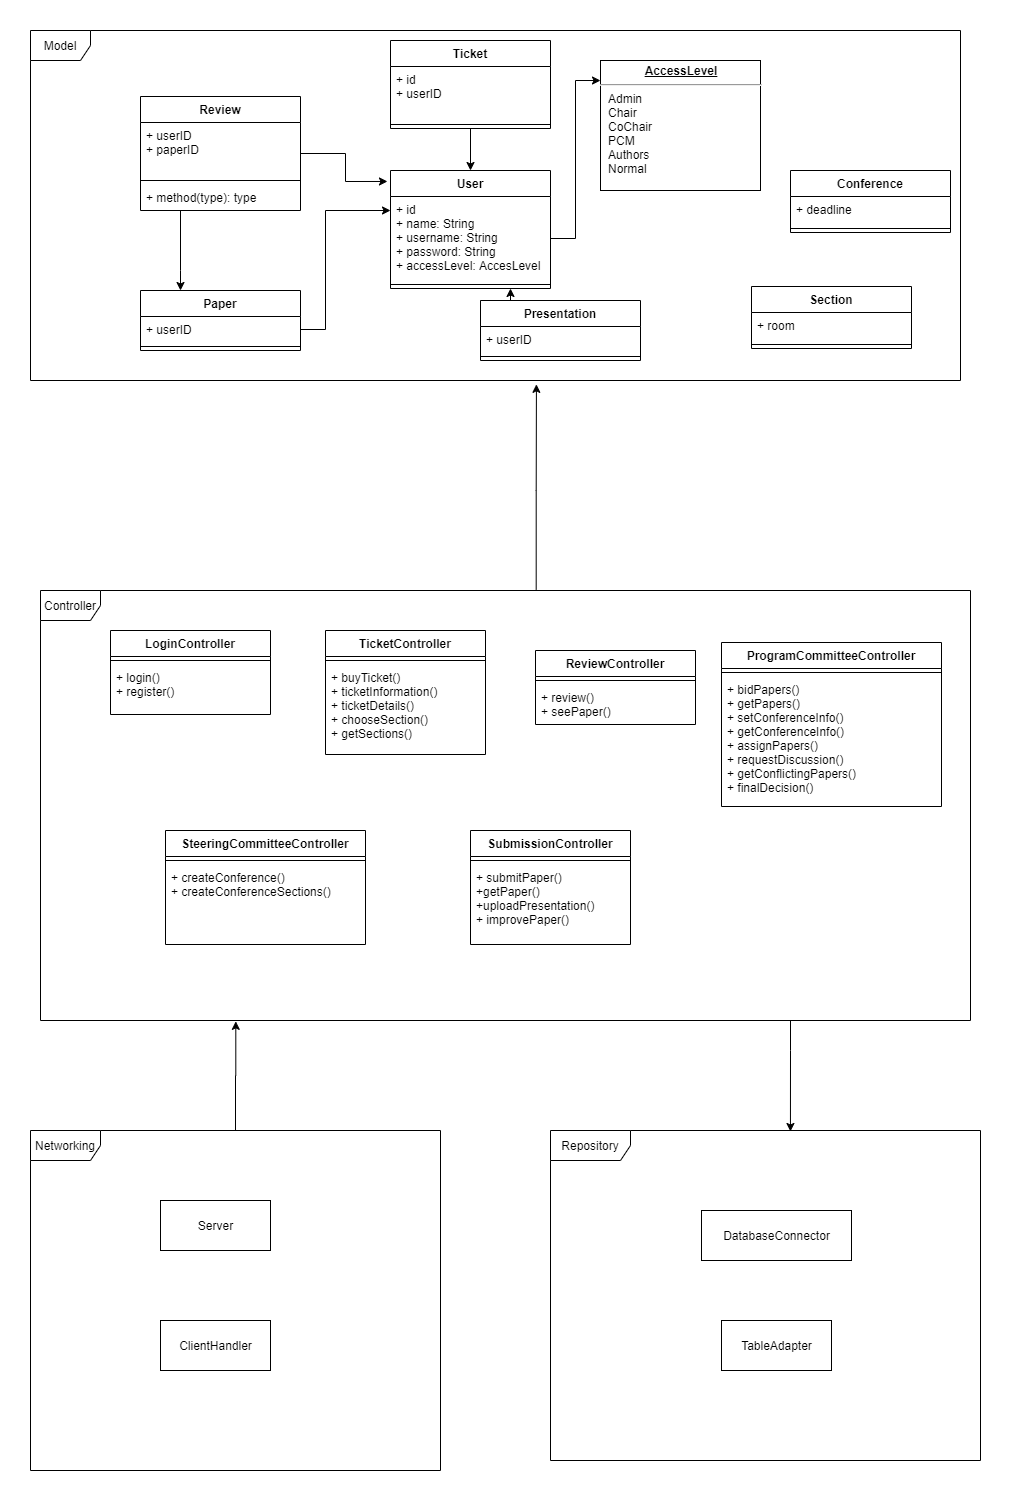

The diagram above was exported from draw.io. Its source (the exported page's mxGraphModel, read from the mxfile embedded in the PNG):
<mxGraphModel dx="1086" dy="806" grid="1" gridSize="10" guides="1" tooltips="1" connect="1" arrows="1" fold="1" page="1" pageScale="1" pageWidth="4681" pageHeight="3300" math="0" shadow="0">
  <root>
    <mxCell id="0" />
    <mxCell id="1" parent="0" />
    <object label="Model" name="dsadsa" id="y5DzNm46Y3_xtx4hhmdL-4">
      <mxCell style="shape=umlFrame;whiteSpace=wrap;html=1;width=60;height=30;" parent="1" vertex="1">
        <mxGeometry x="110" y="60" width="930" height="350" as="geometry" />
      </mxCell>
    </object>
    <mxCell id="y5DzNm46Y3_xtx4hhmdL-14" value="&lt;p style=&quot;margin: 0px ; margin-top: 4px ; text-align: center ; text-decoration: underline&quot;&gt;&lt;b&gt;AccessLevel&lt;/b&gt;&lt;/p&gt;&lt;hr&gt;&lt;p style=&quot;margin: 0px ; margin-left: 8px&quot;&gt;Admin&lt;/p&gt;&lt;p style=&quot;margin: 0px ; margin-left: 8px&quot;&gt;Chair&lt;/p&gt;&lt;p style=&quot;margin: 0px ; margin-left: 8px&quot;&gt;CoChair&lt;/p&gt;&lt;p style=&quot;margin: 0px ; margin-left: 8px&quot;&gt;PCM&lt;/p&gt;&lt;p style=&quot;margin: 0px ; margin-left: 8px&quot;&gt;Authors&lt;/p&gt;&lt;p style=&quot;margin: 0px ; margin-left: 8px&quot;&gt;Normal&lt;/p&gt;" style="verticalAlign=top;align=left;overflow=fill;fontSize=12;fontFamily=Helvetica;html=1;" parent="1" vertex="1">
      <mxGeometry x="680" y="90" width="160" height="130" as="geometry" />
    </mxCell>
    <mxCell id="y5DzNm46Y3_xtx4hhmdL-27" style="edgeStyle=orthogonalEdgeStyle;rounded=0;orthogonalLoop=1;jettySize=auto;html=1;exitX=1;exitY=0.5;exitDx=0;exitDy=0;entryX=0;entryY=0.154;entryDx=0;entryDy=0;entryPerimeter=0;" parent="1" source="y5DzNm46Y3_xtx4hhmdL-10" target="y5DzNm46Y3_xtx4hhmdL-14" edge="1">
      <mxGeometry relative="1" as="geometry" />
    </mxCell>
    <mxCell id="y5DzNm46Y3_xtx4hhmdL-32" style="edgeStyle=orthogonalEdgeStyle;rounded=0;orthogonalLoop=1;jettySize=auto;html=1;exitX=1;exitY=0.5;exitDx=0;exitDy=0;" parent="1" source="y5DzNm46Y3_xtx4hhmdL-29" target="y5DzNm46Y3_xtx4hhmdL-10" edge="1">
      <mxGeometry relative="1" as="geometry">
        <Array as="points">
          <mxPoint x="405" y="359" />
          <mxPoint x="405" y="240" />
        </Array>
      </mxGeometry>
    </mxCell>
    <mxCell id="y5DzNm46Y3_xtx4hhmdL-46" value="" style="edgeStyle=orthogonalEdgeStyle;rounded=0;orthogonalLoop=1;jettySize=auto;html=1;entryX=-0.019;entryY=0.093;entryDx=0;entryDy=0;entryPerimeter=0;" parent="1" source="y5DzNm46Y3_xtx4hhmdL-38" target="y5DzNm46Y3_xtx4hhmdL-9" edge="1">
      <mxGeometry relative="1" as="geometry">
        <mxPoint x="750" y="360" as="targetPoint" />
        <Array as="points" />
      </mxGeometry>
    </mxCell>
    <mxCell id="y5DzNm46Y3_xtx4hhmdL-53" style="edgeStyle=orthogonalEdgeStyle;rounded=0;orthogonalLoop=1;jettySize=auto;html=1;exitX=0.5;exitY=1;exitDx=0;exitDy=0;entryX=0.5;entryY=0;entryDx=0;entryDy=0;" parent="1" source="y5DzNm46Y3_xtx4hhmdL-19" target="y5DzNm46Y3_xtx4hhmdL-9" edge="1">
      <mxGeometry relative="1" as="geometry" />
    </mxCell>
    <mxCell id="y5DzNm46Y3_xtx4hhmdL-54" style="edgeStyle=orthogonalEdgeStyle;rounded=0;orthogonalLoop=1;jettySize=auto;html=1;exitX=0.5;exitY=1;exitDx=0;exitDy=0;entryX=0.25;entryY=0;entryDx=0;entryDy=0;" parent="1" source="y5DzNm46Y3_xtx4hhmdL-38" target="y5DzNm46Y3_xtx4hhmdL-28" edge="1">
      <mxGeometry relative="1" as="geometry">
        <Array as="points">
          <mxPoint x="260" y="300" />
          <mxPoint x="260" y="300" />
        </Array>
      </mxGeometry>
    </mxCell>
    <mxCell id="y5DzNm46Y3_xtx4hhmdL-55" style="edgeStyle=orthogonalEdgeStyle;rounded=0;orthogonalLoop=1;jettySize=auto;html=1;exitX=0;exitY=0;exitDx=0;exitDy=0;entryX=0.75;entryY=1;entryDx=0;entryDy=0;" parent="1" source="y5DzNm46Y3_xtx4hhmdL-33" target="y5DzNm46Y3_xtx4hhmdL-9" edge="1">
      <mxGeometry relative="1" as="geometry">
        <mxPoint x="520" y="200" as="targetPoint" />
      </mxGeometry>
    </mxCell>
    <mxCell id="y5DzNm46Y3_xtx4hhmdL-62" value="" style="edgeStyle=orthogonalEdgeStyle;rounded=0;orthogonalLoop=1;jettySize=auto;html=1;entryX=0.544;entryY=1.011;entryDx=0;entryDy=0;entryPerimeter=0;exitX=0.533;exitY=-0.002;exitDx=0;exitDy=0;exitPerimeter=0;" parent="1" source="y5DzNm46Y3_xtx4hhmdL-56" target="y5DzNm46Y3_xtx4hhmdL-4" edge="1">
      <mxGeometry relative="1" as="geometry">
        <mxPoint x="257.5" y="553" as="targetPoint" />
        <Array as="points">
          <mxPoint x="616" y="520" />
          <mxPoint x="616" y="520" />
        </Array>
      </mxGeometry>
    </mxCell>
    <mxCell id="y5DzNm46Y3_xtx4hhmdL-94" value="" style="edgeStyle=orthogonalEdgeStyle;rounded=0;orthogonalLoop=1;jettySize=auto;html=1;entryX=0.558;entryY=0.003;entryDx=0;entryDy=0;entryPerimeter=0;" parent="1" source="y5DzNm46Y3_xtx4hhmdL-56" target="y5DzNm46Y3_xtx4hhmdL-84" edge="1">
      <mxGeometry relative="1" as="geometry">
        <mxPoint x="585" y="1130" as="targetPoint" />
        <Array as="points">
          <mxPoint x="870" y="1080" />
          <mxPoint x="870" y="1080" />
        </Array>
      </mxGeometry>
    </mxCell>
    <mxCell id="y5DzNm46Y3_xtx4hhmdL-56" value="Controller" style="shape=umlFrame;whiteSpace=wrap;html=1;" parent="1" vertex="1">
      <mxGeometry x="120" y="620" width="930" height="430" as="geometry" />
    </mxCell>
    <mxCell id="y5DzNm46Y3_xtx4hhmdL-57" value="LoginController" style="swimlane;fontStyle=1;align=center;verticalAlign=top;childLayout=stackLayout;horizontal=1;startSize=26;horizontalStack=0;resizeParent=1;resizeParentMax=0;resizeLast=0;collapsible=1;marginBottom=0;" parent="1" vertex="1">
      <mxGeometry x="190" y="660" width="160" height="84" as="geometry">
        <mxRectangle x="190" y="660" width="120" height="26" as="alternateBounds" />
      </mxGeometry>
    </mxCell>
    <mxCell id="y5DzNm46Y3_xtx4hhmdL-59" value="" style="line;strokeWidth=1;fillColor=none;align=left;verticalAlign=middle;spacingTop=-1;spacingLeft=3;spacingRight=3;rotatable=0;labelPosition=right;points=[];portConstraint=eastwest;" parent="y5DzNm46Y3_xtx4hhmdL-57" vertex="1">
      <mxGeometry y="26" width="160" height="8" as="geometry" />
    </mxCell>
    <mxCell id="y5DzNm46Y3_xtx4hhmdL-60" value="+ login()&#10;+ register()" style="text;strokeColor=none;fillColor=none;align=left;verticalAlign=top;spacingLeft=4;spacingRight=4;overflow=hidden;rotatable=0;points=[[0,0.5],[1,0.5]];portConstraint=eastwest;" parent="y5DzNm46Y3_xtx4hhmdL-57" vertex="1">
      <mxGeometry y="34" width="160" height="50" as="geometry" />
    </mxCell>
    <mxCell id="y5DzNm46Y3_xtx4hhmdL-63" value="TicketController" style="swimlane;fontStyle=1;align=center;verticalAlign=top;childLayout=stackLayout;horizontal=1;startSize=26;horizontalStack=0;resizeParent=1;resizeParentMax=0;resizeLast=0;collapsible=1;marginBottom=0;" parent="1" vertex="1">
      <mxGeometry x="405" y="660" width="160" height="124" as="geometry">
        <mxRectangle x="405" y="660" width="120" height="26" as="alternateBounds" />
      </mxGeometry>
    </mxCell>
    <mxCell id="y5DzNm46Y3_xtx4hhmdL-65" value="" style="line;strokeWidth=1;fillColor=none;align=left;verticalAlign=middle;spacingTop=-1;spacingLeft=3;spacingRight=3;rotatable=0;labelPosition=right;points=[];portConstraint=eastwest;" parent="y5DzNm46Y3_xtx4hhmdL-63" vertex="1">
      <mxGeometry y="26" width="160" height="8" as="geometry" />
    </mxCell>
    <mxCell id="y5DzNm46Y3_xtx4hhmdL-66" value="+ buyTicket()&#10;+ ticketInformation()&#10;+ ticketDetails()&#10;+ chooseSection()&#10;+ getSections()" style="text;strokeColor=none;fillColor=none;align=left;verticalAlign=top;spacingLeft=4;spacingRight=4;overflow=hidden;rotatable=0;points=[[0,0.5],[1,0.5]];portConstraint=eastwest;" parent="y5DzNm46Y3_xtx4hhmdL-63" vertex="1">
      <mxGeometry y="34" width="160" height="90" as="geometry" />
    </mxCell>
    <mxCell id="y5DzNm46Y3_xtx4hhmdL-67" value="ReviewController" style="swimlane;fontStyle=1;align=center;verticalAlign=top;childLayout=stackLayout;horizontal=1;startSize=26;horizontalStack=0;resizeParent=1;resizeParentMax=0;resizeLast=0;collapsible=1;marginBottom=0;" parent="1" vertex="1">
      <mxGeometry x="615" y="680" width="160" height="74" as="geometry" />
    </mxCell>
    <mxCell id="y5DzNm46Y3_xtx4hhmdL-69" value="" style="line;strokeWidth=1;fillColor=none;align=left;verticalAlign=middle;spacingTop=-1;spacingLeft=3;spacingRight=3;rotatable=0;labelPosition=right;points=[];portConstraint=eastwest;" parent="y5DzNm46Y3_xtx4hhmdL-67" vertex="1">
      <mxGeometry y="26" width="160" height="8" as="geometry" />
    </mxCell>
    <mxCell id="y5DzNm46Y3_xtx4hhmdL-70" value="+ review()&#10;+ seePaper()" style="text;strokeColor=none;fillColor=none;align=left;verticalAlign=top;spacingLeft=4;spacingRight=4;overflow=hidden;rotatable=0;points=[[0,0.5],[1,0.5]];portConstraint=eastwest;" parent="y5DzNm46Y3_xtx4hhmdL-67" vertex="1">
      <mxGeometry y="34" width="160" height="40" as="geometry" />
    </mxCell>
    <mxCell id="y5DzNm46Y3_xtx4hhmdL-71" value="ProgramCommitteeController" style="swimlane;fontStyle=1;align=center;verticalAlign=top;childLayout=stackLayout;horizontal=1;startSize=26;horizontalStack=0;resizeParent=1;resizeParentMax=0;resizeLast=0;collapsible=1;marginBottom=0;" parent="1" vertex="1">
      <mxGeometry x="801" y="672" width="220" height="164" as="geometry" />
    </mxCell>
    <mxCell id="y5DzNm46Y3_xtx4hhmdL-73" value="" style="line;strokeWidth=1;fillColor=none;align=left;verticalAlign=middle;spacingTop=-1;spacingLeft=3;spacingRight=3;rotatable=0;labelPosition=right;points=[];portConstraint=eastwest;" parent="y5DzNm46Y3_xtx4hhmdL-71" vertex="1">
      <mxGeometry y="26" width="220" height="8" as="geometry" />
    </mxCell>
    <mxCell id="y5DzNm46Y3_xtx4hhmdL-74" value="+ bidPapers()&#10;+ getPapers()&#10;+ setConferenceInfo()&#10;+ getConferenceInfo()&#10;+ assignPapers()&#10;+ requestDiscussion()&#10;+ getConflictingPapers()&#10;+ finalDecision()&#10;" style="text;strokeColor=none;fillColor=none;align=left;verticalAlign=top;spacingLeft=4;spacingRight=4;overflow=hidden;rotatable=0;points=[[0,0.5],[1,0.5]];portConstraint=eastwest;" parent="y5DzNm46Y3_xtx4hhmdL-71" vertex="1">
      <mxGeometry y="34" width="220" height="130" as="geometry" />
    </mxCell>
    <mxCell id="y5DzNm46Y3_xtx4hhmdL-19" value="Ticket" style="swimlane;fontStyle=1;align=center;verticalAlign=top;childLayout=stackLayout;horizontal=1;startSize=26;horizontalStack=0;resizeParent=1;resizeParentMax=0;resizeLast=0;collapsible=1;marginBottom=0;" parent="1" vertex="1">
      <mxGeometry x="470" y="70" width="160" height="88" as="geometry">
        <mxRectangle x="465" y="84" width="70" height="26" as="alternateBounds" />
      </mxGeometry>
    </mxCell>
    <mxCell id="y5DzNm46Y3_xtx4hhmdL-20" value="+ id&#10;+ userID" style="text;strokeColor=none;fillColor=none;align=left;verticalAlign=top;spacingLeft=4;spacingRight=4;overflow=hidden;rotatable=0;points=[[0,0.5],[1,0.5]];portConstraint=eastwest;" parent="y5DzNm46Y3_xtx4hhmdL-19" vertex="1">
      <mxGeometry y="26" width="160" height="54" as="geometry" />
    </mxCell>
    <mxCell id="y5DzNm46Y3_xtx4hhmdL-21" value="" style="line;strokeWidth=1;fillColor=none;align=left;verticalAlign=middle;spacingTop=-1;spacingLeft=3;spacingRight=3;rotatable=0;labelPosition=right;points=[];portConstraint=eastwest;" parent="y5DzNm46Y3_xtx4hhmdL-19" vertex="1">
      <mxGeometry y="80" width="160" height="8" as="geometry" />
    </mxCell>
    <mxCell id="y5DzNm46Y3_xtx4hhmdL-38" value="Review" style="swimlane;fontStyle=1;align=center;verticalAlign=top;childLayout=stackLayout;horizontal=1;startSize=26;horizontalStack=0;resizeParent=1;resizeParentMax=0;resizeLast=0;collapsible=1;marginBottom=0;" parent="1" vertex="1">
      <mxGeometry x="220" y="126" width="160" height="114" as="geometry">
        <mxRectangle x="290" y="167" width="70" height="26" as="alternateBounds" />
      </mxGeometry>
    </mxCell>
    <mxCell id="y5DzNm46Y3_xtx4hhmdL-39" value="+ userID&#10;+ paperID" style="text;strokeColor=none;fillColor=none;align=left;verticalAlign=top;spacingLeft=4;spacingRight=4;overflow=hidden;rotatable=0;points=[[0,0.5],[1,0.5]];portConstraint=eastwest;" parent="y5DzNm46Y3_xtx4hhmdL-38" vertex="1">
      <mxGeometry y="26" width="160" height="54" as="geometry" />
    </mxCell>
    <mxCell id="y5DzNm46Y3_xtx4hhmdL-40" value="" style="line;strokeWidth=1;fillColor=none;align=left;verticalAlign=middle;spacingTop=-1;spacingLeft=3;spacingRight=3;rotatable=0;labelPosition=right;points=[];portConstraint=eastwest;" parent="y5DzNm46Y3_xtx4hhmdL-38" vertex="1">
      <mxGeometry y="80" width="160" height="8" as="geometry" />
    </mxCell>
    <mxCell id="y5DzNm46Y3_xtx4hhmdL-41" value="+ method(type): type" style="text;strokeColor=none;fillColor=none;align=left;verticalAlign=top;spacingLeft=4;spacingRight=4;overflow=hidden;rotatable=0;points=[[0,0.5],[1,0.5]];portConstraint=eastwest;" parent="y5DzNm46Y3_xtx4hhmdL-38" vertex="1">
      <mxGeometry y="88" width="160" height="26" as="geometry" />
    </mxCell>
    <mxCell id="y5DzNm46Y3_xtx4hhmdL-92" value="" style="edgeStyle=orthogonalEdgeStyle;rounded=0;orthogonalLoop=1;jettySize=auto;html=1;entryX=0.21;entryY=1.002;entryDx=0;entryDy=0;entryPerimeter=0;" parent="1" source="y5DzNm46Y3_xtx4hhmdL-79" target="y5DzNm46Y3_xtx4hhmdL-56" edge="1">
      <mxGeometry relative="1" as="geometry">
        <mxPoint x="315" y="1080" as="targetPoint" />
      </mxGeometry>
    </mxCell>
    <mxCell id="y5DzNm46Y3_xtx4hhmdL-33" value="Presentation" style="swimlane;fontStyle=1;align=center;verticalAlign=top;childLayout=stackLayout;horizontal=1;startSize=26;horizontalStack=0;resizeParent=1;resizeParentMax=0;resizeLast=0;collapsible=1;marginBottom=0;" parent="1" vertex="1">
      <mxGeometry x="560" y="330" width="160" height="60" as="geometry">
        <mxRectangle x="640" y="270" width="110" height="26" as="alternateBounds" />
      </mxGeometry>
    </mxCell>
    <mxCell id="y5DzNm46Y3_xtx4hhmdL-34" value="+ userID" style="text;strokeColor=none;fillColor=none;align=left;verticalAlign=top;spacingLeft=4;spacingRight=4;overflow=hidden;rotatable=0;points=[[0,0.5],[1,0.5]];portConstraint=eastwest;" parent="y5DzNm46Y3_xtx4hhmdL-33" vertex="1">
      <mxGeometry y="26" width="160" height="26" as="geometry" />
    </mxCell>
    <mxCell id="y5DzNm46Y3_xtx4hhmdL-35" value="" style="line;strokeWidth=1;fillColor=none;align=left;verticalAlign=middle;spacingTop=-1;spacingLeft=3;spacingRight=3;rotatable=0;labelPosition=right;points=[];portConstraint=eastwest;" parent="y5DzNm46Y3_xtx4hhmdL-33" vertex="1">
      <mxGeometry y="52" width="160" height="8" as="geometry" />
    </mxCell>
    <mxCell id="y5DzNm46Y3_xtx4hhmdL-9" value="User" style="swimlane;fontStyle=1;align=center;verticalAlign=top;childLayout=stackLayout;horizontal=1;startSize=26;horizontalStack=0;resizeParent=1;resizeParentMax=0;resizeLast=0;collapsible=1;marginBottom=0;" parent="1" vertex="1">
      <mxGeometry x="470" y="200" width="160" height="118" as="geometry">
        <mxRectangle x="470" y="167" width="60" height="26" as="alternateBounds" />
      </mxGeometry>
    </mxCell>
    <mxCell id="y5DzNm46Y3_xtx4hhmdL-10" value="+ id&#10;+ name: String&#10;+ username: String&#10;+ password: String&#10;+ accessLevel: AccesLevel&#10;" style="text;strokeColor=none;fillColor=none;align=left;verticalAlign=top;spacingLeft=4;spacingRight=4;overflow=hidden;rotatable=0;points=[[0,0.5],[1,0.5]];portConstraint=eastwest;" parent="y5DzNm46Y3_xtx4hhmdL-9" vertex="1">
      <mxGeometry y="26" width="160" height="84" as="geometry" />
    </mxCell>
    <mxCell id="y5DzNm46Y3_xtx4hhmdL-11" value="" style="line;strokeWidth=1;fillColor=none;align=left;verticalAlign=middle;spacingTop=-1;spacingLeft=3;spacingRight=3;rotatable=0;labelPosition=right;points=[];portConstraint=eastwest;" parent="y5DzNm46Y3_xtx4hhmdL-9" vertex="1">
      <mxGeometry y="110" width="160" height="8" as="geometry" />
    </mxCell>
    <mxCell id="y5DzNm46Y3_xtx4hhmdL-28" value="Paper" style="swimlane;fontStyle=1;align=center;verticalAlign=top;childLayout=stackLayout;horizontal=1;startSize=26;horizontalStack=0;resizeParent=1;resizeParentMax=0;resizeLast=0;collapsible=1;marginBottom=0;" parent="1" vertex="1">
      <mxGeometry x="220" y="320" width="160" height="60" as="geometry">
        <mxRectangle x="290" y="290" width="70" height="26" as="alternateBounds" />
      </mxGeometry>
    </mxCell>
    <mxCell id="y5DzNm46Y3_xtx4hhmdL-29" value="+ userID" style="text;strokeColor=none;fillColor=none;align=left;verticalAlign=top;spacingLeft=4;spacingRight=4;overflow=hidden;rotatable=0;points=[[0,0.5],[1,0.5]];portConstraint=eastwest;" parent="y5DzNm46Y3_xtx4hhmdL-28" vertex="1">
      <mxGeometry y="26" width="160" height="26" as="geometry" />
    </mxCell>
    <mxCell id="y5DzNm46Y3_xtx4hhmdL-30" value="" style="line;strokeWidth=1;fillColor=none;align=left;verticalAlign=middle;spacingTop=-1;spacingLeft=3;spacingRight=3;rotatable=0;labelPosition=right;points=[];portConstraint=eastwest;" parent="y5DzNm46Y3_xtx4hhmdL-28" vertex="1">
      <mxGeometry y="52" width="160" height="8" as="geometry" />
    </mxCell>
    <mxCell id="y5DzNm46Y3_xtx4hhmdL-48" value="Conference" style="swimlane;fontStyle=1;align=center;verticalAlign=top;childLayout=stackLayout;horizontal=1;startSize=26;horizontalStack=0;resizeParent=1;resizeParentMax=0;resizeLast=0;collapsible=1;marginBottom=0;" parent="1" vertex="1">
      <mxGeometry x="870" y="200" width="160" height="62" as="geometry">
        <mxRectangle x="465" y="360" width="100" height="26" as="alternateBounds" />
      </mxGeometry>
    </mxCell>
    <mxCell id="y5DzNm46Y3_xtx4hhmdL-49" value="+ deadline" style="text;strokeColor=none;fillColor=none;align=left;verticalAlign=top;spacingLeft=4;spacingRight=4;overflow=hidden;rotatable=0;points=[[0,0.5],[1,0.5]];portConstraint=eastwest;" parent="y5DzNm46Y3_xtx4hhmdL-48" vertex="1">
      <mxGeometry y="26" width="160" height="28" as="geometry" />
    </mxCell>
    <mxCell id="y5DzNm46Y3_xtx4hhmdL-50" value="" style="line;strokeWidth=1;fillColor=none;align=left;verticalAlign=middle;spacingTop=-1;spacingLeft=3;spacingRight=3;rotatable=0;labelPosition=right;points=[];portConstraint=eastwest;" parent="y5DzNm46Y3_xtx4hhmdL-48" vertex="1">
      <mxGeometry y="54" width="160" height="8" as="geometry" />
    </mxCell>
    <mxCell id="N7VSd-9Cnilnn0rQo8kK-4" value="Section" style="swimlane;fontStyle=1;align=center;verticalAlign=top;childLayout=stackLayout;horizontal=1;startSize=26;horizontalStack=0;resizeParent=1;resizeParentMax=0;resizeLast=0;collapsible=1;marginBottom=0;" parent="1" vertex="1">
      <mxGeometry x="831" y="316" width="160" height="62" as="geometry">
        <mxRectangle x="465" y="360" width="100" height="26" as="alternateBounds" />
      </mxGeometry>
    </mxCell>
    <mxCell id="N7VSd-9Cnilnn0rQo8kK-5" value="+ room" style="text;strokeColor=none;fillColor=none;align=left;verticalAlign=top;spacingLeft=4;spacingRight=4;overflow=hidden;rotatable=0;points=[[0,0.5],[1,0.5]];portConstraint=eastwest;" parent="N7VSd-9Cnilnn0rQo8kK-4" vertex="1">
      <mxGeometry y="26" width="160" height="28" as="geometry" />
    </mxCell>
    <mxCell id="N7VSd-9Cnilnn0rQo8kK-6" value="" style="line;strokeWidth=1;fillColor=none;align=left;verticalAlign=middle;spacingTop=-1;spacingLeft=3;spacingRight=3;rotatable=0;labelPosition=right;points=[];portConstraint=eastwest;" parent="N7VSd-9Cnilnn0rQo8kK-4" vertex="1">
      <mxGeometry y="54" width="160" height="8" as="geometry" />
    </mxCell>
    <mxCell id="y5DzNm46Y3_xtx4hhmdL-79" value="Networking" style="shape=umlFrame;whiteSpace=wrap;html=1;width=70;height=30;" parent="1" vertex="1">
      <mxGeometry x="110" y="1160" width="410" height="340" as="geometry" />
    </mxCell>
    <mxCell id="y5DzNm46Y3_xtx4hhmdL-84" value="Repository" style="shape=umlFrame;whiteSpace=wrap;html=1;width=80;height=30;" parent="1" vertex="1">
      <mxGeometry x="630" y="1160" width="430" height="330" as="geometry" />
    </mxCell>
    <mxCell id="y5DzNm46Y3_xtx4hhmdL-85" value="TableAdapter" style="html=1;" parent="1" vertex="1">
      <mxGeometry x="801" y="1350" width="110" height="50" as="geometry" />
    </mxCell>
    <mxCell id="y5DzNm46Y3_xtx4hhmdL-86" value="DatabaseConnector" style="html=1;" parent="1" vertex="1">
      <mxGeometry x="781" y="1240" width="150" height="50" as="geometry" />
    </mxCell>
    <mxCell id="y5DzNm46Y3_xtx4hhmdL-89" value="Server" style="html=1;" parent="1" vertex="1">
      <mxGeometry x="240" y="1230" width="110" height="50" as="geometry" />
    </mxCell>
    <mxCell id="y5DzNm46Y3_xtx4hhmdL-90" value="ClientHandler" style="html=1;" parent="1" vertex="1">
      <mxGeometry x="240" y="1350" width="110" height="50" as="geometry" />
    </mxCell>
    <mxCell id="y5DzNm46Y3_xtx4hhmdL-75" value="SubmissionController" style="swimlane;fontStyle=1;align=center;verticalAlign=top;childLayout=stackLayout;horizontal=1;startSize=26;horizontalStack=0;resizeParent=1;resizeParentMax=0;resizeLast=0;collapsible=1;marginBottom=0;" parent="1" vertex="1">
      <mxGeometry x="550" y="860" width="160" height="114" as="geometry" />
    </mxCell>
    <mxCell id="y5DzNm46Y3_xtx4hhmdL-77" value="" style="line;strokeWidth=1;fillColor=none;align=left;verticalAlign=middle;spacingTop=-1;spacingLeft=3;spacingRight=3;rotatable=0;labelPosition=right;points=[];portConstraint=eastwest;" parent="y5DzNm46Y3_xtx4hhmdL-75" vertex="1">
      <mxGeometry y="26" width="160" height="8" as="geometry" />
    </mxCell>
    <mxCell id="y5DzNm46Y3_xtx4hhmdL-78" value="+ submitPaper()&#10;+getPaper()&#10;+uploadPresentation()&#10;+ improvePaper()" style="text;strokeColor=none;fillColor=none;align=left;verticalAlign=top;spacingLeft=4;spacingRight=4;overflow=hidden;rotatable=0;points=[[0,0.5],[1,0.5]];portConstraint=eastwest;" parent="y5DzNm46Y3_xtx4hhmdL-75" vertex="1">
      <mxGeometry y="34" width="160" height="80" as="geometry" />
    </mxCell>
    <mxCell id="N7VSd-9Cnilnn0rQo8kK-1" value="SteeringCommitteeController" style="swimlane;fontStyle=1;align=center;verticalAlign=top;childLayout=stackLayout;horizontal=1;startSize=26;horizontalStack=0;resizeParent=1;resizeParentMax=0;resizeLast=0;collapsible=1;marginBottom=0;" parent="1" vertex="1">
      <mxGeometry x="245" y="860" width="200" height="114" as="geometry" />
    </mxCell>
    <mxCell id="N7VSd-9Cnilnn0rQo8kK-2" value="" style="line;strokeWidth=1;fillColor=none;align=left;verticalAlign=middle;spacingTop=-1;spacingLeft=3;spacingRight=3;rotatable=0;labelPosition=right;points=[];portConstraint=eastwest;" parent="N7VSd-9Cnilnn0rQo8kK-1" vertex="1">
      <mxGeometry y="26" width="200" height="8" as="geometry" />
    </mxCell>
    <mxCell id="N7VSd-9Cnilnn0rQo8kK-3" value="+ createConference()&#10;+ createConferenceSections()" style="text;strokeColor=none;fillColor=none;align=left;verticalAlign=top;spacingLeft=4;spacingRight=4;overflow=hidden;rotatable=0;points=[[0,0.5],[1,0.5]];portConstraint=eastwest;" parent="N7VSd-9Cnilnn0rQo8kK-1" vertex="1">
      <mxGeometry y="34" width="200" height="80" as="geometry" />
    </mxCell>
  </root>
</mxGraphModel>